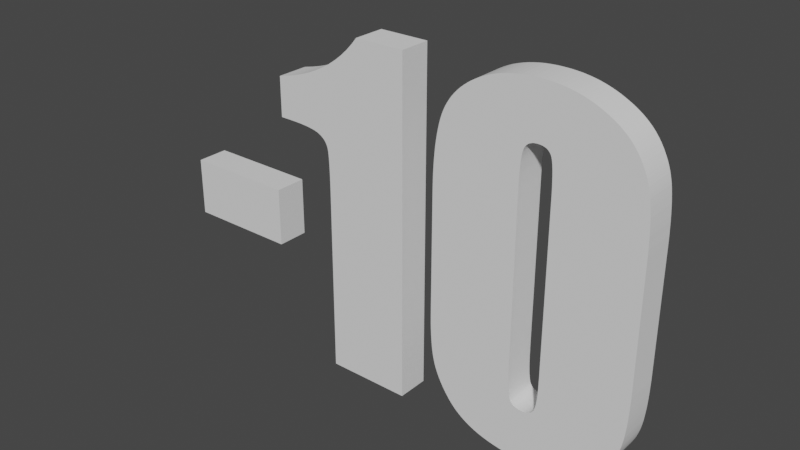 # Source: 10Points.blend  (saved by Blender 2.81.16; exported with 4.5.12 LTS)
import bpy
from mathutils import Matrix  # noqa: F401  (used for matrix-valued properties, if any)

bpy.ops.wm.read_factory_settings(use_empty=True)
scene = bpy.context.scene
scene.name = 'Scene'

# ---- collections
col_collection = bpy.data.collections.new('Collection'); scene.collection.children.link(col_collection)

# ---- world
world_world = bpy.data.worlds.new('World'); scene.world = world_world
world_world.use_nodes = True; world_world.node_tree.nodes.clear()
_N = world_world.node_tree.nodes; _L = world_world.node_tree.links
n0 = _N.new('ShaderNodeOutputWorld'); n0.name = 'World Output'; n0.location = (300, 300)
n1 = _N.new('ShaderNodeBackground'); n1.name = 'Background'; n1.location = (10, 300)
n1.inputs[0].default_value = (0.05088, 0.05088, 0.05088, 1.0)
_L.new(n1.outputs[0], n0.inputs[0])
n0.is_active_output = True
world_world.color = (0.05088, 0.05088, 0.05088)
world_world.use_sun_shadow = False
world_world.sun_shadow_jitter_overblur = 0.0

# ---- meshes
me_text = bpy.data.meshes.new('Text')
me_text.from_pydata([(0.7846, 0.349, 0.0), (0.7846, 0.173, 0.0), (0.7846, 0.1633, 0.0), (0.7844, 0.1539, 0.0), (0.7842, 0.1451, 0.0), (0.7839, 0.1367, 0.0), (0.7835, 0.1287, 0.0), (0.783, 0.1212, 0.0), (0.7824, 0.1142, 0.0), (0.7817, 0.1076, 0.0), (0.781, 0.1014, 0.0), (0.7801, 0.09572, 0.0), (0.7791, 0.09048, 0.0), (0.7781, 0.0857, 0.0), (0.7769, 0.08116, 0.0), (0.7755, 0.07667, 0.0), (0.774, 0.07223, 0.0), (0.7722, 0.06785, 0.0), (0.7702, 0.06351, 0.0), (0.7681, 0.05922, 0.0), (0.7657, 0.05498, 0.0), (0.7632, 0.05079, 0.0), (0.7604, 0.04666, 0.0), (0.7575, 0.04257, 0.0), (0.7544, 0.03853, 0.0), (0.7511, 0.03454, 0.0), (0.7476, 0.03067, 0.0), (0.744, 0.02698, 0.0), (0.7403, 0.02348, 0.0), (0.7364, 0.02017, 0.0), (0.7325, 0.01704, 0.0), (0.7284, 0.01409, 0.0), (0.7242, 0.01133, 0.0), (0.7199, 0.008761, 0.0), (0.7155, 0.006374, 0.0), (0.711, 0.004173, 0.0), (0.7063, 0.002156, 0.0), (0.7015, 0.0003258, 0.0), (0.6967, -0.00134, 0.0), (0.6917, -0.00286, 0.0), (0.6866, -0.004236, 0.0), (0.6814, -0.005467, 0.0), (0.6762, -0.006553, 0.0), (0.6708, -0.007494, 0.0), (0.6654, -0.008291, 0.0), (0.6598, -0.008942, 0.0), (0.6542, -0.009449, 0.0), (0.6484, -0.009811, 0.0), (0.6426, -0.01003, 0.0), (0.6367, -0.0101, 0.0), (0.6289, -0.01003, 0.0), (0.6214, -0.009798, 0.0), (0.6141, -0.009419, 0.0), (0.607, -0.008888, 0.0), (0.6001, -0.008206, 0.0), (0.5934, -0.007372, 0.0), (0.587, -0.006387, 0.0), (0.5808, -0.00525, 0.0), (0.5748, -0.003961, 0.0), (0.569, -0.002521, 0.0), (0.5635, -0.0009289, 0.0), (0.5582, 0.0008146, 0.0), (0.553, 0.002719, 0.0), (0.5481, 0.004793, 0.0), (0.5433, 0.007036, 0.0), (0.5387, 0.009449, 0.0), (0.5343, 0.01203, 0.0), (0.5301, 0.01478, 0.0), (0.526, 0.01771, 0.0), (0.5221, 0.0208, 0.0), (0.5184, 0.02406, 0.0), (0.5149, 0.02749, 0.0), (0.5115, 0.03109, 0.0), (0.5083, 0.03486, 0.0), (0.5053, 0.03874, 0.0), (0.5024, 0.04264, 0.0), (0.4997, 0.04658, 0.0), (0.4971, 0.05056, 0.0), (0.4947, 0.05457, 0.0), (0.4924, 0.05861, 0.0), (0.4903, 0.06269, 0.0), (0.4883, 0.0668, 0.0), (0.4865, 0.07094, 0.0), (0.4848, 0.07512, 0.0), (0.4833, 0.07933, 0.0), (0.4819, 0.08358, 0.0), (0.4807, 0.08805, 0.0), (0.4795, 0.09294, 0.0), (0.4785, 0.09825, 0.0), (0.4776, 0.104, 0.0), (0.4768, 0.1101, 0.0), (0.4761, 0.1167, 0.0), (0.4755, 0.1237, 0.0), (0.475, 0.1311, 0.0), (0.4746, 0.1389, 0.0), (0.4743, 0.1471, 0.0), (0.4742, 0.1558, 0.0), (0.4741, 0.1649, 0.0), (0.4741, 0.349, 0.0), (0.4742, 0.3608, 0.0), (0.4744, 0.3722, 0.0), (0.4749, 0.383, 0.0), (0.4755, 0.3934, 0.0), (0.4763, 0.4032, 0.0), (0.4772, 0.4125, 0.0), (0.4784, 0.4213, 0.0), (0.4797, 0.4296, 0.0), (0.4812, 0.4374, 0.0), (0.4828, 0.4447, 0.0), (0.4846, 0.4515, 0.0), (0.4866, 0.4578, 0.0), (0.4889, 0.4637, 0.0), (0.4915, 0.4695, 0.0), (0.4945, 0.475, 0.0), (0.4978, 0.4803, 0.0), (0.5014, 0.4855, 0.0), (0.5054, 0.4904, 0.0), (0.5097, 0.4951, 0.0), (0.5144, 0.4997, 0.0), (0.5194, 0.504, 0.0), (0.5247, 0.5081, 0.0), (0.5304, 0.5121, 0.0), (0.5365, 0.5158, 0.0), (0.5428, 0.5193, 0.0), (0.5494, 0.5225, 0.0), (0.5561, 0.5254, 0.0), (0.5631, 0.5279, 0.0), (0.5703, 0.5302, 0.0), (0.5778, 0.5322, 0.0), (0.5854, 0.5338, 0.0), (0.5933, 0.5352, 0.0), (0.6013, 0.5363, 0.0), (0.6096, 0.537, 0.0), (0.6182, 0.5375, 0.0), (0.6269, 0.5376, 0.0), (0.6341, 0.5375, 0.0), (0.6411, 0.5372, 0.0), (0.648, 0.5367, 0.0), (0.6548, 0.536, 0.0), (0.6614, 0.535, 0.0), (0.668, 0.5338, 0.0), (0.6744, 0.5325, 0.0), (0.6806, 0.5309, 0.0), (0.6868, 0.5291, 0.0), (0.6928, 0.5271, 0.0), (0.6987, 0.5249, 0.0), (0.7045, 0.5225, 0.0), (0.71, 0.5199, 0.0), (0.7154, 0.5172, 0.0), (0.7205, 0.5145, 0.0), (0.7254, 0.5116, 0.0), (0.73, 0.5087, 0.0), (0.7344, 0.5057, 0.0), (0.7385, 0.5025, 0.0), (0.7424, 0.4993, 0.0), (0.7461, 0.496, 0.0), (0.7495, 0.4926, 0.0), (0.7527, 0.4891, 0.0), (0.7556, 0.4855, 0.0), (0.7584, 0.4818, 0.0), (0.761, 0.4781, 0.0), (0.7634, 0.4742, 0.0), (0.7657, 0.4703, 0.0), (0.7678, 0.4663, 0.0), (0.7698, 0.4623, 0.0), (0.7717, 0.4581, 0.0), (0.7734, 0.4539, 0.0), (0.7749, 0.4496, 0.0), (0.7763, 0.4453, 0.0), (0.7775, 0.4408, 0.0), (0.7786, 0.4363, 0.0), (0.7796, 0.4315, 0.0), (0.7804, 0.4263, 0.0), (0.7812, 0.4206, 0.0), (0.7819, 0.4144, 0.0), (0.7826, 0.4078, 0.0), (0.7831, 0.4008, 0.0), (0.7836, 0.3933, 0.0), (0.784, 0.3853, 0.0), (0.7842, 0.3769, 0.0), (0.7845, 0.3681, 0.0), (0.7846, 0.3587, 0.0), (0.653, 0.3933, 0.0), (0.653, 0.4001, 0.0), (0.6529, 0.4064, 0.0), (0.6527, 0.4123, 0.0), (0.6525, 0.4178, 0.0), (0.6523, 0.4229, 0.0), (0.652, 0.4275, 0.0), (0.6516, 0.4316, 0.0), (0.6512, 0.4354, 0.0), (0.6507, 0.4387, 0.0), (0.6502, 0.4415, 0.0), (0.6496, 0.4439, 0.0), (0.6489, 0.4459, 0.0), (0.6482, 0.4476, 0.0), (0.6472, 0.4491, 0.0), (0.6462, 0.4505, 0.0), (0.645, 0.4518, 0.0), (0.6436, 0.4529, 0.0), (0.6421, 0.4539, 0.0), (0.6404, 0.4547, 0.0), (0.6386, 0.4553, 0.0), (0.6367, 0.4558, 0.0), (0.6345, 0.4562, 0.0), (0.6323, 0.4564, 0.0), (0.6298, 0.4565, 0.0), (0.6275, 0.4564, 0.0), (0.6252, 0.4562, 0.0), (0.6231, 0.4558, 0.0), (0.6212, 0.4553, 0.0), (0.6194, 0.4545, 0.0), (0.6177, 0.4537, 0.0), (0.6161, 0.4527, 0.0), (0.6147, 0.4515, 0.0), (0.6134, 0.4502, 0.0), (0.6123, 0.4487, 0.0), (0.6113, 0.4471, 0.0), (0.6105, 0.4453, 0.0), (0.6097, 0.4432, 0.0), (0.609, 0.4407, 0.0), (0.6084, 0.4378, 0.0), (0.6078, 0.4345, 0.0), (0.6073, 0.4308, 0.0), (0.6069, 0.4266, 0.0), (0.6066, 0.4221, 0.0), (0.6063, 0.4172, 0.0), (0.606, 0.4118, 0.0), (0.6059, 0.406, 0.0), (0.6058, 0.3999, 0.0), (0.6057, 0.3933, 0.0), (0.6057, 0.1359, 0.0), (0.6058, 0.1285, 0.0), (0.6059, 0.1216, 0.0), (0.606, 0.1152, 0.0), (0.6062, 0.1093, 0.0), (0.6065, 0.1039, 0.0), (0.6068, 0.09906, 0.0), (0.6072, 0.09469, 0.0), (0.6077, 0.09084, 0.0), (0.6082, 0.08749, 0.0), (0.6088, 0.08465, 0.0), (0.6094, 0.08231, 0.0), (0.6101, 0.08048, 0.0), (0.6109, 0.07897, 0.0), (0.6119, 0.07759, 0.0), (0.613, 0.07635, 0.0), (0.6142, 0.07523, 0.0), (0.6156, 0.07425, 0.0), (0.6171, 0.0734, 0.0), (0.6188, 0.07267, 0.0), (0.6206, 0.07208, 0.0), (0.6225, 0.07162, 0.0), (0.6246, 0.0713, 0.0), (0.6268, 0.0711, 0.0), (0.6292, 0.07103, 0.0), (0.6316, 0.07111, 0.0), (0.6338, 0.07134, 0.0), (0.6359, 0.07173, 0.0), (0.6378, 0.07226, 0.0), (0.6397, 0.07296, 0.0), (0.6413, 0.0738, 0.0), (0.6429, 0.0748, 0.0), (0.6443, 0.07596, 0.0), (0.6455, 0.07726, 0.0), (0.6466, 0.07873, 0.0), (0.6476, 0.08034, 0.0), (0.6484, 0.08211, 0.0), (0.6491, 0.08415, 0.0), (0.6498, 0.08657, 0.0), (0.6504, 0.08938, 0.0), (0.651, 0.09257, 0.0), (0.6514, 0.09615, 0.0), (0.6518, 0.1001, 0.0), (0.6522, 0.1045, 0.0), (0.6525, 0.1092, 0.0), (0.6527, 0.1143, 0.0), (0.6529, 0.1198, 0.0), (0.6529, 0.1257, 0.0), (0.653, 0.132, 0.0), (0.4229, 0.5275, 0.0), (0.4229, 0.0, 0.0), (0.2913, 0.0, 0.0), (0.2913, 0.2828, 0.0), (0.2913, 0.2927, 0.0), (0.2912, 0.3019, 0.0), (0.2911, 0.3104, 0.0), (0.291, 0.3182, 0.0), (0.2908, 0.3254, 0.0), (0.2906, 0.3319, 0.0), (0.2903, 0.3377, 0.0), (0.29, 0.3428, 0.0), (0.2897, 0.3472, 0.0), (0.2893, 0.351, 0.0), (0.2888, 0.3541, 0.0), (0.2884, 0.3565, 0.0), (0.2878, 0.3585, 0.0), (0.2871, 0.3604, 0.0), (0.2863, 0.3623, 0.0), (0.2853, 0.3641, 0.0), (0.2841, 0.3657, 0.0), (0.2829, 0.3673, 0.0), (0.2815, 0.3689, 0.0), (0.2799, 0.3703, 0.0), (0.2782, 0.3716, 0.0), (0.2764, 0.3729, 0.0), (0.2744, 0.3741, 0.0), (0.2722, 0.3752, 0.0), (0.2698, 0.3762, 0.0), (0.2669, 0.3771, 0.0), (0.2636, 0.378, 0.0), (0.2598, 0.3787, 0.0), (0.2556, 0.3794, 0.0), (0.2509, 0.38, 0.0), (0.2458, 0.3805, 0.0), (0.2402, 0.3809, 0.0), (0.2342, 0.3812, 0.0), (0.2277, 0.3814, 0.0), (0.2208, 0.3815, 0.0), (0.2134, 0.3816, 0.0), (0.2004, 0.3816, 0.0), (0.2004, 0.4431, 0.0), (0.216, 0.4469, 0.0), (0.2309, 0.4512, 0.0), (0.2453, 0.4561, 0.0), (0.2589, 0.4616, 0.0), (0.272, 0.4678, 0.0), (0.2844, 0.4745, 0.0), (0.2961, 0.4818, 0.0), (0.3073, 0.4898, 0.0), (0.3178, 0.4983, 0.0), (0.3276, 0.5074, 0.0), (0.3368, 0.5172, 0.0), (0.3454, 0.5275, 0.0), (0.1848, 0.2616, 0.0), (0.1848, 0.1707, 0.0), (0.01173, 0.1707, 0.0), (0.01173, 0.2616, 0.0), (0.7846, 0.349, -0.05), (0.7846, 0.173, -0.05), (0.7846, 0.1633, -0.05), (0.7844, 0.1539, -0.05), (0.7842, 0.1451, -0.05), (0.7839, 0.1367, -0.05), (0.7835, 0.1287, -0.05), (0.783, 0.1212, -0.05), (0.7824, 0.1142, -0.05), (0.7817, 0.1076, -0.05), (0.781, 0.1014, -0.05), (0.7801, 0.09572, -0.05), (0.7791, 0.09048, -0.05), (0.7781, 0.0857, -0.05), (0.7769, 0.08116, -0.05), (0.7755, 0.07667, -0.05), (0.774, 0.07223, -0.05), (0.7722, 0.06785, -0.05), (0.7702, 0.06351, -0.05), (0.7681, 0.05922, -0.05), (0.7657, 0.05498, -0.05), (0.7632, 0.05079, -0.05), (0.7604, 0.04666, -0.05), (0.7575, 0.04257, -0.05), (0.7544, 0.03853, -0.05), (0.7511, 0.03454, -0.05), (0.7476, 0.03067, -0.05), (0.744, 0.02698, -0.05), (0.7403, 0.02348, -0.05), (0.7364, 0.02017, -0.05), (0.7325, 0.01704, -0.05), (0.7284, 0.01409, -0.05), (0.7242, 0.01133, -0.05), (0.7199, 0.008761, -0.05), (0.7155, 0.006374, -0.05), (0.711, 0.004173, -0.05), (0.7063, 0.002156, -0.05), (0.7015, 0.0003258, -0.05), (0.6967, -0.00134, -0.05), (0.6917, -0.00286, -0.05), (0.6866, -0.004236, -0.05), (0.6814, -0.005467, -0.05), (0.6762, -0.006553, -0.05), (0.6708, -0.007494, -0.05), (0.6654, -0.008291, -0.05), (0.6598, -0.008942, -0.05), (0.6542, -0.009449, -0.05), (0.6484, -0.009811, -0.05), (0.6426, -0.01003, -0.05), (0.6367, -0.0101, -0.05), (0.6289, -0.01003, -0.05), (0.6214, -0.009798, -0.05), (0.6141, -0.009419, -0.05), (0.607, -0.008888, -0.05), (0.6001, -0.008206, -0.05), (0.5934, -0.007372, -0.05), (0.587, -0.006387, -0.05), (0.5808, -0.00525, -0.05), (0.5748, -0.003961, -0.05), (0.569, -0.002521, -0.05), (0.5635, -0.0009289, -0.05), (0.5582, 0.0008146, -0.05), (0.553, 0.002719, -0.05), (0.5481, 0.004793, -0.05), (0.5433, 0.007036, -0.05), (0.5387, 0.009449, -0.05), (0.5343, 0.01203, -0.05), (0.5301, 0.01478, -0.05), (0.526, 0.01771, -0.05), (0.5221, 0.0208, -0.05), (0.5184, 0.02406, -0.05), (0.5149, 0.02749, -0.05), (0.5115, 0.03109, -0.05), (0.5083, 0.03486, -0.05), (0.5053, 0.03874, -0.05), (0.5024, 0.04264, -0.05), (0.4997, 0.04658, -0.05), (0.4971, 0.05056, -0.05), (0.4947, 0.05457, -0.05), (0.4924, 0.05861, -0.05), (0.4903, 0.06269, -0.05), (0.4883, 0.0668, -0.05), (0.4865, 0.07094, -0.05), (0.4848, 0.07512, -0.05), (0.4833, 0.07933, -0.05), (0.4819, 0.08358, -0.05), (0.4807, 0.08805, -0.05), (0.4795, 0.09294, -0.05), (0.4785, 0.09825, -0.05), (0.4776, 0.104, -0.05), (0.4768, 0.1101, -0.05), (0.4761, 0.1167, -0.05), (0.4755, 0.1237, -0.05), (0.475, 0.1311, -0.05), (0.4746, 0.1389, -0.05), (0.4743, 0.1471, -0.05), (0.4742, 0.1558, -0.05), (0.4741, 0.1649, -0.05), (0.4741, 0.349, -0.05), (0.4742, 0.3608, -0.05), (0.4744, 0.3722, -0.05), (0.4749, 0.383, -0.05), (0.4755, 0.3934, -0.05), (0.4763, 0.4032, -0.05), (0.4772, 0.4125, -0.05), (0.4784, 0.4213, -0.05), (0.4797, 0.4296, -0.05), (0.4812, 0.4374, -0.05), (0.4828, 0.4447, -0.05), (0.4846, 0.4515, -0.05), (0.4866, 0.4578, -0.05), (0.4889, 0.4637, -0.05), (0.4915, 0.4695, -0.05), (0.4945, 0.475, -0.05), (0.4978, 0.4803, -0.05), (0.5014, 0.4855, -0.05), (0.5054, 0.4904, -0.05), (0.5097, 0.4951, -0.05), (0.5144, 0.4997, -0.05), (0.5194, 0.504, -0.05), (0.5247, 0.5081, -0.05), (0.5304, 0.5121, -0.05), (0.5365, 0.5158, -0.05), (0.5428, 0.5193, -0.05), (0.5494, 0.5225, -0.05), (0.5561, 0.5254, -0.05), (0.5631, 0.5279, -0.05), (0.5703, 0.5302, -0.05), (0.5778, 0.5322, -0.05), (0.5854, 0.5338, -0.05), (0.5933, 0.5352, -0.05), (0.6013, 0.5363, -0.05), (0.6096, 0.537, -0.05), (0.6182, 0.5375, -0.05), (0.6269, 0.5376, -0.05), (0.6341, 0.5375, -0.05), (0.6411, 0.5372, -0.05), (0.648, 0.5367, -0.05), (0.6548, 0.536, -0.05), (0.6614, 0.535, -0.05), (0.668, 0.5338, -0.05), (0.6744, 0.5325, -0.05), (0.6806, 0.5309, -0.05), (0.6868, 0.5291, -0.05), (0.6928, 0.5271, -0.05), (0.6987, 0.5249, -0.05), (0.7045, 0.5225, -0.05), (0.71, 0.5199, -0.05), (0.7154, 0.5172, -0.05), (0.7205, 0.5145, -0.05), (0.7254, 0.5116, -0.05), (0.73, 0.5087, -0.05), (0.7344, 0.5057, -0.05), (0.7385, 0.5025, -0.05), (0.7424, 0.4993, -0.05), (0.7461, 0.496, -0.05), (0.7495, 0.4926, -0.05), (0.7527, 0.4891, -0.05), (0.7556, 0.4855, -0.05), (0.7584, 0.4818, -0.05), (0.761, 0.4781, -0.05), (0.7634, 0.4742, -0.05), (0.7657, 0.4703, -0.05), (0.7678, 0.4663, -0.05), (0.7698, 0.4623, -0.05), (0.7717, 0.4581, -0.05), (0.7734, 0.4539, -0.05), (0.7749, 0.4496, -0.05), (0.7763, 0.4453, -0.05), (0.7775, 0.4408, -0.05), (0.7786, 0.4363, -0.05), (0.7796, 0.4315, -0.05), (0.7804, 0.4263, -0.05), (0.7812, 0.4206, -0.05), (0.7819, 0.4144, -0.05), (0.7826, 0.4078, -0.05), (0.7831, 0.4008, -0.05), (0.7836, 0.3933, -0.05), (0.784, 0.3853, -0.05), (0.7842, 0.3769, -0.05), (0.7845, 0.3681, -0.05), (0.7846, 0.3587, -0.05), (0.653, 0.3933, -0.05), (0.653, 0.4001, -0.05), (0.6529, 0.4064, -0.05), (0.6527, 0.4123, -0.05), (0.6525, 0.4178, -0.05), (0.6523, 0.4229, -0.05), (0.652, 0.4275, -0.05), (0.6516, 0.4316, -0.05), (0.6512, 0.4354, -0.05), (0.6507, 0.4387, -0.05), (0.6502, 0.4415, -0.05), (0.6496, 0.4439, -0.05), (0.6489, 0.4459, -0.05), (0.6482, 0.4476, -0.05), (0.6472, 0.4491, -0.05), (0.6462, 0.4505, -0.05), (0.645, 0.4518, -0.05), (0.6436, 0.4529, -0.05), (0.6421, 0.4539, -0.05), (0.6404, 0.4547, -0.05), (0.6386, 0.4553, -0.05), (0.6367, 0.4558, -0.05), (0.6345, 0.4562, -0.05), (0.6323, 0.4564, -0.05), (0.6298, 0.4565, -0.05), (0.6275, 0.4564, -0.05), (0.6252, 0.4562, -0.05), (0.6231, 0.4558, -0.05), (0.6212, 0.4553, -0.05), (0.6194, 0.4545, -0.05), (0.6177, 0.4537, -0.05), (0.6161, 0.4527, -0.05), (0.6147, 0.4515, -0.05), (0.6134, 0.4502, -0.05), (0.6123, 0.4487, -0.05), (0.6113, 0.4471, -0.05), (0.6105, 0.4453, -0.05), (0.6097, 0.4432, -0.05), (0.609, 0.4407, -0.05), (0.6084, 0.4378, -0.05), (0.6078, 0.4345, -0.05), (0.6073, 0.4308, -0.05), (0.6069, 0.4266, -0.05), (0.6066, 0.4221, -0.05), (0.6063, 0.4172, -0.05), (0.606, 0.4118, -0.05), (0.6059, 0.406, -0.05), (0.6058, 0.3999, -0.05), (0.6057, 0.3933, -0.05), (0.6057, 0.1359, -0.05), (0.6058, 0.1285, -0.05), (0.6059, 0.1216, -0.05), (0.606, 0.1152, -0.05), (0.6062, 0.1093, -0.05), (0.6065, 0.1039, -0.05), (0.6068, 0.09906, -0.05), (0.6072, 0.09469, -0.05), (0.6077, 0.09084, -0.05), (0.6082, 0.08749, -0.05), (0.6088, 0.08465, -0.05), (0.6094, 0.08231, -0.05), (0.6101, 0.08048, -0.05), (0.6109, 0.07897, -0.05), (0.6119, 0.07759, -0.05), (0.613, 0.07635, -0.05), (0.6142, 0.07523, -0.05), (0.6156, 0.07425, -0.05), (0.6171, 0.0734, -0.05), (0.6188, 0.07267, -0.05), (0.6206, 0.07208, -0.05), (0.6225, 0.07162, -0.05), (0.6246, 0.0713, -0.05), (0.6268, 0.0711, -0.05), (0.6292, 0.07103, -0.05), (0.6316, 0.07111, -0.05), (0.6338, 0.07134, -0.05), (0.6359, 0.07173, -0.05), (0.6378, 0.07226, -0.05), (0.6397, 0.07296, -0.05), (0.6413, 0.0738, -0.05), (0.6429, 0.0748, -0.05), (0.6443, 0.07596, -0.05), (0.6455, 0.07726, -0.05), (0.6466, 0.07873, -0.05), (0.6476, 0.08034, -0.05), (0.6484, 0.08211, -0.05), (0.6491, 0.08415, -0.05), (0.6498, 0.08657, -0.05), (0.6504, 0.08938, -0.05), (0.651, 0.09257, -0.05), (0.6514, 0.09615, -0.05), (0.6518, 0.1001, -0.05), (0.6522, 0.1045, -0.05), (0.6525, 0.1092, -0.05), (0.6527, 0.1143, -0.05), (0.6529, 0.1198, -0.05), (0.6529, 0.1257, -0.05), (0.653, 0.132, -0.05), (0.4229, 0.5275, -0.05), (0.4229, 0.0, -0.05), (0.2913, 0.0, -0.05), (0.2913, 0.2828, -0.05), (0.2913, 0.2927, -0.05), (0.2912, 0.3019, -0.05), (0.2911, 0.3104, -0.05), (0.291, 0.3182, -0.05), (0.2908, 0.3254, -0.05), (0.2906, 0.3319, -0.05), (0.2903, 0.3377, -0.05), (0.29, 0.3428, -0.05), (0.2897, 0.3472, -0.05), (0.2893, 0.351, -0.05), (0.2888, 0.3541, -0.05), (0.2884, 0.3565, -0.05), (0.2878, 0.3585, -0.05), (0.2871, 0.3604, -0.05), (0.2863, 0.3623, -0.05), (0.2853, 0.3641, -0.05), (0.2841, 0.3657, -0.05), (0.2829, 0.3673, -0.05), (0.2815, 0.3689, -0.05), (0.2799, 0.3703, -0.05), (0.2782, 0.3716, -0.05), (0.2764, 0.3729, -0.05), (0.2744, 0.3741, -0.05), (0.2722, 0.3752, -0.05), (0.2698, 0.3762, -0.05), (0.2669, 0.3771, -0.05), (0.2636, 0.378, -0.05), (0.2598, 0.3787, -0.05), (0.2556, 0.3794, -0.05), (0.2509, 0.38, -0.05), (0.2458, 0.3805, -0.05), (0.2402, 0.3809, -0.05), (0.2342, 0.3812, -0.05), (0.2277, 0.3814, -0.05), (0.2208, 0.3815, -0.05), (0.2134, 0.3816, -0.05), (0.2004, 0.3816, -0.05), (0.2004, 0.4431, -0.05), (0.216, 0.4469, -0.05), (0.2309, 0.4512, -0.05), (0.2453, 0.4561, -0.05), (0.2589, 0.4616, -0.05), (0.272, 0.4678, -0.05), (0.2844, 0.4745, -0.05), (0.2961, 0.4818, -0.05), (0.3073, 0.4898, -0.05), (0.3178, 0.4983, -0.05), (0.3276, 0.5074, -0.05), (0.3368, 0.5172, -0.05), (0.3454, 0.5275, -0.05), (0.1848, 0.2616, -0.05), (0.1848, 0.1707, -0.05), (0.01173, 0.1707, -0.05), (0.01173, 0.2616, -0.05)], [], [(133, 135, 134), (133, 136, 135), (132, 136, 133), (132, 137, 136), (131, 137, 132), (131, 138, 137), (130, 138, 131), (130, 139, 138), (129, 139, 130), (129, 140, 139), (129, 141, 140), (128, 141, 129), (128, 142, 141), (127, 142, 128), (127, 143, 142), (126, 143, 127), (126, 144, 143), (125, 144, 126), (125, 145, 144), (124, 145, 125), (124, 146, 145), (124, 147, 146), (123, 147, 124), (123, 148, 147), (122, 148, 123), (122, 149, 148), (121, 149, 122), (121, 150, 149), (120, 150, 121), (120, 151, 150), (120, 152, 151), (119, 152, 120), (119, 153, 152), (118, 153, 119), (118, 154, 153), (117, 154, 118), (117, 155, 154), (117, 156, 155), (116, 156, 117), (116, 157, 156), (115, 157, 116), (115, 158, 157), (115, 159, 158), (114, 159, 115), (114, 160, 159), (113, 160, 114), (113, 161, 160), (112, 161, 113), (112, 162, 161), (112, 163, 162), (111, 163, 112), (111, 164, 163), (110, 164, 111), (110, 165, 164), (110, 206, 165), (206, 166, 165), (109, 207, 110), (207, 206, 110), (205, 166, 206), (204, 166, 205), (109, 208, 207), (203, 166, 204), (109, 209, 208), (202, 166, 203), (109, 210, 209), (201, 166, 202), (109, 211, 210), (200, 166, 201), (109, 212, 211), (200, 167, 166), (199, 167, 200), (109, 213, 212), (198, 167, 199), (109, 214, 213), (197, 167, 198), (108, 214, 109), (108, 215, 214), (196, 167, 197), (108, 216, 215), (196, 168, 167), (195, 168, 196), (108, 217, 216), (194, 168, 195), (108, 218, 217), (193, 168, 194), (193, 169, 168), (108, 219, 218), (107, 219, 108), (192, 169, 193), (107, 220, 219), (191, 169, 192), (191, 170, 169), (107, 221, 220), (190, 170, 191), (107, 222, 221), (106, 222, 107), (190, 171, 170), (189, 171, 190), (106, 223, 222), (188, 171, 189), (188, 172, 171), (106, 224, 223), (105, 224, 106), (187, 172, 188), (105, 225, 224), (187, 173, 172), (186, 173, 187), (105, 226, 225), (104, 226, 105), (186, 174, 173), (185, 174, 186), (104, 227, 226), (185, 175, 174), (103, 227, 104), (184, 175, 185), (103, 228, 227), (184, 176, 175), (183, 176, 184), (103, 229, 228), (102, 229, 103), (183, 177, 176), (182, 177, 183), (102, 230, 229), (101, 230, 102), (101, 231, 230), (279, 177, 182), (279, 178, 177), (279, 179, 178), (100, 231, 101), (279, 180, 179), (99, 231, 100), (279, 181, 180), (98, 231, 99), (279, 0, 181), (97, 231, 98), (279, 1, 0), (279, 2, 1), (96, 231, 97), (279, 3, 2), (95, 231, 96), (279, 4, 3), (94, 231, 95), (279, 5, 4), (93, 231, 94), (279, 6, 5), (93, 232, 231), (278, 6, 279), (92, 232, 93), (278, 7, 6), (92, 233, 232), (277, 7, 278), (91, 233, 92), (91, 234, 233), (277, 8, 7), (276, 8, 277), (90, 234, 91), (90, 235, 234), (275, 8, 276), (275, 9, 8), (89, 235, 90), (89, 236, 235), (274, 9, 275), (274, 10, 9), (273, 10, 274), (88, 236, 89), (88, 237, 236), (273, 11, 10), (272, 11, 273), (88, 238, 237), (87, 238, 88), (271, 11, 272), (271, 12, 11), (87, 239, 238), (86, 239, 87), (270, 12, 271), (86, 240, 239), (270, 13, 12), (269, 13, 270), (85, 240, 86), (85, 241, 240), (268, 13, 269), (268, 14, 13), (85, 242, 241), (267, 14, 268), (84, 242, 85), (84, 243, 242), (266, 14, 267), (266, 15, 14), (84, 244, 243), (265, 15, 266), (83, 244, 84), (83, 245, 244), (264, 15, 265), (83, 246, 245), (263, 15, 264), (263, 16, 15), (83, 247, 246), (262, 16, 263), (83, 248, 247), (82, 248, 83), (261, 16, 262), (82, 249, 248), (260, 16, 261), (82, 250, 249), (259, 16, 260), (82, 251, 250), (258, 16, 259), (258, 17, 16), (82, 252, 251), (257, 17, 258), (82, 253, 252), (256, 17, 257), (82, 254, 253), (255, 17, 256), (82, 255, 254), (82, 17, 255), (81, 17, 82), (81, 18, 17), (80, 18, 81), (80, 19, 18), (79, 19, 80), (79, 20, 19), (78, 20, 79), (78, 21, 20), (77, 21, 78), (77, 22, 21), (76, 22, 77), (76, 23, 22), (75, 23, 76), (74, 23, 75), (74, 24, 23), (73, 24, 74), (73, 25, 24), (72, 25, 73), (72, 26, 25), (71, 26, 72), (71, 27, 26), (70, 27, 71), (70, 28, 27), (69, 28, 70), (69, 29, 28), (68, 29, 69), (68, 30, 29), (67, 30, 68), (67, 31, 30), (66, 31, 67), (66, 32, 31), (65, 32, 66), (65, 33, 32), (64, 33, 65), (64, 34, 33), (63, 34, 64), (63, 35, 34), (62, 35, 63), (62, 36, 35), (61, 36, 62), (61, 37, 36), (60, 37, 61), (60, 38, 37), (59, 38, 60), (59, 39, 38), (58, 39, 59), (58, 40, 39), (57, 40, 58), (57, 41, 40), (56, 41, 57), (56, 42, 41), (55, 42, 56), (55, 43, 42), (54, 43, 55), (54, 44, 43), (53, 44, 54), (53, 45, 44), (52, 45, 53), (52, 46, 45), (51, 46, 52), (51, 47, 46), (50, 47, 51), (50, 48, 47), (49, 48, 50), (332, 280, 333), (332, 281, 280), (331, 281, 332), (330, 281, 331), (329, 281, 330), (328, 281, 329), (327, 281, 328), (326, 281, 327), (325, 281, 326), (324, 297, 325), (297, 281, 325), (323, 299, 324), (299, 298, 324), (298, 297, 324), (322, 301, 323), (301, 300, 323), (300, 299, 323), (321, 303, 322), (303, 302, 322), (302, 301, 322), (320, 319, 321), (319, 318, 321), (318, 317, 321), (317, 316, 321), (316, 315, 321), (315, 314, 321), (314, 313, 321), (313, 312, 321), (312, 311, 321), (311, 310, 321), (310, 309, 321), (309, 308, 321), (308, 307, 321), (307, 306, 321), (306, 305, 321), (305, 304, 321), (304, 303, 321), (296, 281, 297), (295, 281, 296), (294, 281, 295), (293, 281, 294), (292, 281, 293), (291, 281, 292), (290, 281, 291), (289, 281, 290), (288, 281, 289), (287, 281, 288), (286, 281, 287), (285, 281, 286), (284, 281, 285), (283, 281, 284), (282, 281, 283), (336, 334, 337), (336, 335, 334), (471, 472, 473), (471, 473, 474), (470, 471, 474), (470, 474, 475), (469, 470, 475), (469, 475, 476), (468, 469, 476), (468, 476, 477), (467, 468, 477), (467, 477, 478), (467, 478, 479), (466, 467, 479), (466, 479, 480), (465, 466, 480), (465, 480, 481), (464, 465, 481), (464, 481, 482), (463, 464, 482), (463, 482, 483), (462, 463, 483), (462, 483, 484), (462, 484, 485), (461, 462, 485), (461, 485, 486), (460, 461, 486), (460, 486, 487), (459, 460, 487), (459, 487, 488), (458, 459, 488), (458, 488, 489), (458, 489, 490), (457, 458, 490), (457, 490, 491), (456, 457, 491), (456, 491, 492), (455, 456, 492), (455, 492, 493), (455, 493, 494), (454, 455, 494), (454, 494, 495), (453, 454, 495), (453, 495, 496), (453, 496, 497), (452, 453, 497), (452, 497, 498), (451, 452, 498), (451, 498, 499), (450, 451, 499), (450, 499, 500), (450, 500, 501), (449, 450, 501), (449, 501, 502), (448, 449, 502), (448, 502, 503), (448, 503, 544), (544, 503, 504), (447, 448, 545), (545, 448, 544), (543, 544, 504), (542, 543, 504), (447, 545, 546), (541, 542, 504), (447, 546, 547), (540, 541, 504), (447, 547, 548), (539, 540, 504), (447, 548, 549), (538, 539, 504), (447, 549, 550), (538, 504, 505), (537, 538, 505), (447, 550, 551), (536, 537, 505), (447, 551, 552), (535, 536, 505), (446, 447, 552), (446, 552, 553), (534, 535, 505), (446, 553, 554), (534, 505, 506), (533, 534, 506), (446, 554, 555), (532, 533, 506), (446, 555, 556), (531, 532, 506), (531, 506, 507), (446, 556, 557), (445, 446, 557), (530, 531, 507), (445, 557, 558), (529, 530, 507), (529, 507, 508), (445, 558, 559), (528, 529, 508), (445, 559, 560), (444, 445, 560), (528, 508, 509), (527, 528, 509), (444, 560, 561), (526, 527, 509), (526, 509, 510), (444, 561, 562), (443, 444, 562), (525, 526, 510), (443, 562, 563), (525, 510, 511), (524, 525, 511), (443, 563, 564), (442, 443, 564), (524, 511, 512), (523, 524, 512), (442, 564, 565), (523, 512, 513), (441, 442, 565), (522, 523, 513), (441, 565, 566), (522, 513, 514), (521, 522, 514), (441, 566, 567), (440, 441, 567), (521, 514, 515), (520, 521, 515), (440, 567, 568), (439, 440, 568), (439, 568, 569), (617, 520, 515), (617, 515, 516), (617, 516, 517), (438, 439, 569), (617, 517, 518), (437, 438, 569), (617, 518, 519), (436, 437, 569), (617, 519, 338), (435, 436, 569), (617, 338, 339), (617, 339, 340), (434, 435, 569), (617, 340, 341), (433, 434, 569), (617, 341, 342), (432, 433, 569), (617, 342, 343), (431, 432, 569), (617, 343, 344), (431, 569, 570), (616, 617, 344), (430, 431, 570), (616, 344, 345), (430, 570, 571), (615, 616, 345), (429, 430, 571), (429, 571, 572), (615, 345, 346), (614, 615, 346), (428, 429, 572), (428, 572, 573), (613, 614, 346), (613, 346, 347), (427, 428, 573), (427, 573, 574), (612, 613, 347), (612, 347, 348), (611, 612, 348), (426, 427, 574), (426, 574, 575), (611, 348, 349), (610, 611, 349), (426, 575, 576), (425, 426, 576), (609, 610, 349), (609, 349, 350), (425, 576, 577), (424, 425, 577), (608, 609, 350), (424, 577, 578), (608, 350, 351), (607, 608, 351), (423, 424, 578), (423, 578, 579), (606, 607, 351), (606, 351, 352), (423, 579, 580), (605, 606, 352), (422, 423, 580), (422, 580, 581), (604, 605, 352), (604, 352, 353), (422, 581, 582), (603, 604, 353), (421, 422, 582), (421, 582, 583), (602, 603, 353), (421, 583, 584), (601, 602, 353), (601, 353, 354), (421, 584, 585), (600, 601, 354), (421, 585, 586), (420, 421, 586), (599, 600, 354), (420, 586, 587), (598, 599, 354), (420, 587, 588), (597, 598, 354), (420, 588, 589), (596, 597, 354), (596, 354, 355), (420, 589, 590), (595, 596, 355), (420, 590, 591), (594, 595, 355), (420, 591, 592), (593, 594, 355), (420, 592, 593), (420, 593, 355), (419, 420, 355), (419, 355, 356), (418, 419, 356), (418, 356, 357), (417, 418, 357), (417, 357, 358), (416, 417, 358), (416, 358, 359), (415, 416, 359), (415, 359, 360), (414, 415, 360), (414, 360, 361), (413, 414, 361), (412, 413, 361), (412, 361, 362), (411, 412, 362), (411, 362, 363), (410, 411, 363), (410, 363, 364), (409, 410, 364), (409, 364, 365), (408, 409, 365), (408, 365, 366), (407, 408, 366), (407, 366, 367), (406, 407, 367), (406, 367, 368), (405, 406, 368), (405, 368, 369), (404, 405, 369), (404, 369, 370), (403, 404, 370), (403, 370, 371), (402, 403, 371), (402, 371, 372), (401, 402, 372), (401, 372, 373), (400, 401, 373), (400, 373, 374), (399, 400, 374), (399, 374, 375), (398, 399, 375), (398, 375, 376), (397, 398, 376), (397, 376, 377), (396, 397, 377), (396, 377, 378), (395, 396, 378), (395, 378, 379), (394, 395, 379), (394, 379, 380), (393, 394, 380), (393, 380, 381), (392, 393, 381), (392, 381, 382), (391, 392, 382), (391, 382, 383), (390, 391, 383), (390, 383, 384), (389, 390, 384), (389, 384, 385), (388, 389, 385), (388, 385, 386), (387, 388, 386), (670, 671, 618), (670, 618, 619), (669, 670, 619), (668, 669, 619), (667, 668, 619), (666, 667, 619), (665, 666, 619), (664, 665, 619), (663, 664, 619), (662, 663, 635), (635, 663, 619), (661, 662, 637), (637, 662, 636), (636, 662, 635), (660, 661, 639), (639, 661, 638), (638, 661, 637), (659, 660, 641), (641, 660, 640), (640, 660, 639), (658, 659, 657), (657, 659, 656), (656, 659, 655), (655, 659, 654), (654, 659, 653), (653, 659, 652), (652, 659, 651), (651, 659, 650), (650, 659, 649), (649, 659, 648), (648, 659, 647), (647, 659, 646), (646, 659, 645), (645, 659, 644), (644, 659, 643), (643, 659, 642), (642, 659, 641), (634, 635, 619), (633, 634, 619), (632, 633, 619), (631, 632, 619), (630, 631, 619), (629, 630, 619), (628, 629, 619), (627, 628, 619), (626, 627, 619), (625, 626, 619), (624, 625, 619), (623, 624, 619), (622, 623, 619), (621, 622, 619), (620, 621, 619), (674, 675, 672), (674, 672, 673), (133, 134, 472, 471), (134, 135, 473, 472), (135, 136, 474, 473), (132, 133, 471, 470), (136, 137, 475, 474), (131, 132, 470, 469), (137, 138, 476, 475), (130, 131, 469, 468), (138, 139, 477, 476), (129, 130, 468, 467), (139, 140, 478, 477), (140, 141, 479, 478), (128, 129, 467, 466), (141, 142, 480, 479), (127, 128, 466, 465), (142, 143, 481, 480), (126, 127, 465, 464), (143, 144, 482, 481), (125, 126, 464, 463), (144, 145, 483, 482), (124, 125, 463, 462), (145, 146, 484, 483), (146, 147, 485, 484), (123, 124, 462, 461), (147, 148, 486, 485), (122, 123, 461, 460), (148, 149, 487, 486), (121, 122, 460, 459), (149, 150, 488, 487), (120, 121, 459, 458), (150, 151, 489, 488), (151, 152, 490, 489), (119, 120, 458, 457), (152, 153, 491, 490), (118, 119, 457, 456), (153, 154, 492, 491), (117, 118, 456, 455), (154, 155, 493, 492), (155, 156, 494, 493), (116, 117, 455, 454), (156, 157, 495, 494), (115, 116, 454, 453), (157, 158, 496, 495), (158, 159, 497, 496), (114, 115, 453, 452), (159, 160, 498, 497), (113, 114, 452, 451), (160, 161, 499, 498), (112, 113, 451, 450), (161, 162, 500, 499), (162, 163, 501, 500), (111, 112, 450, 449), (163, 164, 502, 501), (110, 111, 449, 448), (164, 165, 503, 502), (165, 166, 504, 503), (109, 110, 448, 447), (206, 207, 545, 544), (205, 206, 544, 543), (204, 205, 543, 542), (207, 208, 546, 545), (203, 204, 542, 541), (208, 209, 547, 546), (202, 203, 541, 540), (209, 210, 548, 547), (201, 202, 540, 539), (210, 211, 549, 548), (200, 201, 539, 538), (211, 212, 550, 549), (166, 167, 505, 504), (199, 200, 538, 537), (212, 213, 551, 550), (198, 199, 537, 536), (213, 214, 552, 551), (197, 198, 536, 535), (108, 109, 447, 446), (214, 215, 553, 552), (196, 197, 535, 534), (215, 216, 554, 553), (167, 168, 506, 505), (195, 196, 534, 533), (216, 217, 555, 554), (194, 195, 533, 532), (217, 218, 556, 555), (193, 194, 532, 531), (168, 169, 507, 506), (218, 219, 557, 556), (107, 108, 446, 445), (192, 193, 531, 530), (219, 220, 558, 557), (191, 192, 530, 529), (169, 170, 508, 507), (220, 221, 559, 558), (190, 191, 529, 528), (221, 222, 560, 559), (106, 107, 445, 444), (170, 171, 509, 508), (189, 190, 528, 527), (222, 223, 561, 560), (188, 189, 527, 526), (171, 172, 510, 509), (223, 224, 562, 561), (105, 106, 444, 443), (187, 188, 526, 525), (224, 225, 563, 562), (172, 173, 511, 510), (186, 187, 525, 524), (225, 226, 564, 563), (104, 105, 443, 442), (173, 174, 512, 511), (185, 186, 524, 523), (226, 227, 565, 564), (174, 175, 513, 512), (103, 104, 442, 441), (184, 185, 523, 522), (227, 228, 566, 565), (175, 176, 514, 513), (183, 184, 522, 521), (228, 229, 567, 566), (102, 103, 441, 440), (176, 177, 515, 514), (182, 183, 521, 520), (229, 230, 568, 567), (101, 102, 440, 439), (230, 231, 569, 568), (279, 182, 520, 617), (177, 178, 516, 515), (178, 179, 517, 516), (100, 101, 439, 438), (179, 180, 518, 517), (99, 100, 438, 437), (180, 181, 519, 518), (98, 99, 437, 436), (181, 0, 338, 519), (97, 98, 436, 435), (0, 1, 339, 338), (1, 2, 340, 339), (96, 97, 435, 434), (2, 3, 341, 340), (95, 96, 434, 433), (3, 4, 342, 341), (94, 95, 433, 432), (4, 5, 343, 342), (93, 94, 432, 431), (5, 6, 344, 343), (231, 232, 570, 569), (278, 279, 617, 616), (92, 93, 431, 430), (6, 7, 345, 344), (232, 233, 571, 570), (277, 278, 616, 615), (91, 92, 430, 429), (233, 234, 572, 571), (7, 8, 346, 345), (276, 277, 615, 614), (90, 91, 429, 428), (234, 235, 573, 572), (275, 276, 614, 613), (8, 9, 347, 346), (89, 90, 428, 427), (235, 236, 574, 573), (274, 275, 613, 612), (9, 10, 348, 347), (273, 274, 612, 611), (88, 89, 427, 426), (236, 237, 575, 574), (10, 11, 349, 348), (272, 273, 611, 610), (237, 238, 576, 575), (87, 88, 426, 425), (271, 272, 610, 609), (11, 12, 350, 349), (238, 239, 577, 576), (86, 87, 425, 424), (270, 271, 609, 608), (239, 240, 578, 577), (12, 13, 351, 350), (269, 270, 608, 607), (85, 86, 424, 423), (240, 241, 579, 578), (268, 269, 607, 606), (13, 14, 352, 351), (241, 242, 580, 579), (267, 268, 606, 605), (84, 85, 423, 422), (242, 243, 581, 580), (266, 267, 605, 604), (14, 15, 353, 352), (243, 244, 582, 581), (265, 266, 604, 603), (83, 84, 422, 421), (244, 245, 583, 582), (264, 265, 603, 602), (245, 246, 584, 583), (263, 264, 602, 601), (15, 16, 354, 353), (246, 247, 585, 584), (262, 263, 601, 600), (247, 248, 586, 585), (82, 83, 421, 420), (261, 262, 600, 599), (248, 249, 587, 586), (260, 261, 599, 598), (249, 250, 588, 587), (259, 260, 598, 597), (250, 251, 589, 588), (258, 259, 597, 596), (16, 17, 355, 354), (251, 252, 590, 589), (257, 258, 596, 595), (252, 253, 591, 590), (256, 257, 595, 594), (253, 254, 592, 591), (255, 256, 594, 593), (254, 255, 593, 592), (81, 82, 420, 419), (17, 18, 356, 355), (80, 81, 419, 418), (18, 19, 357, 356), (79, 80, 418, 417), (19, 20, 358, 357), (78, 79, 417, 416), (20, 21, 359, 358), (77, 78, 416, 415), (21, 22, 360, 359), (76, 77, 415, 414), (22, 23, 361, 360), (75, 76, 414, 413), (74, 75, 413, 412), (23, 24, 362, 361), (73, 74, 412, 411), (24, 25, 363, 362), (72, 73, 411, 410), (25, 26, 364, 363), (71, 72, 410, 409), (26, 27, 365, 364), (70, 71, 409, 408), (27, 28, 366, 365), (69, 70, 408, 407), (28, 29, 367, 366), (68, 69, 407, 406), (29, 30, 368, 367), (67, 68, 406, 405), (30, 31, 369, 368), (66, 67, 405, 404), (31, 32, 370, 369), (65, 66, 404, 403), (32, 33, 371, 370), (64, 65, 403, 402), (33, 34, 372, 371), (63, 64, 402, 401), (34, 35, 373, 372), (62, 63, 401, 400), (35, 36, 374, 373), (61, 62, 400, 399), (36, 37, 375, 374), (60, 61, 399, 398), (37, 38, 376, 375), (59, 60, 398, 397), (38, 39, 377, 376), (58, 59, 397, 396), (39, 40, 378, 377), (57, 58, 396, 395), (40, 41, 379, 378), (56, 57, 395, 394), (41, 42, 380, 379), (55, 56, 394, 393), (42, 43, 381, 380), (54, 55, 393, 392), (43, 44, 382, 381), (53, 54, 392, 391), (44, 45, 383, 382), (52, 53, 391, 390), (45, 46, 384, 383), (51, 52, 390, 389), (46, 47, 385, 384), (50, 51, 389, 388), (47, 48, 386, 385), (49, 50, 388, 387), (48, 49, 387, 386), (332, 333, 671, 670), (333, 280, 618, 671), (280, 281, 619, 618), (331, 332, 670, 669), (330, 331, 669, 668), (329, 330, 668, 667), (328, 329, 667, 666), (327, 328, 666, 665), (326, 327, 665, 664), (325, 326, 664, 663), (324, 325, 663, 662), (323, 324, 662, 661), (298, 299, 637, 636), (297, 298, 636, 635), (322, 323, 661, 660), (300, 301, 639, 638), (299, 300, 638, 637), (321, 322, 660, 659), (302, 303, 641, 640), (301, 302, 640, 639), (320, 321, 659, 658), (319, 320, 658, 657), (318, 319, 657, 656), (317, 318, 656, 655), (316, 317, 655, 654), (315, 316, 654, 653), (314, 315, 653, 652), (313, 314, 652, 651), (312, 313, 651, 650), (311, 312, 650, 649), (310, 311, 649, 648), (309, 310, 648, 647), (308, 309, 647, 646), (307, 308, 646, 645), (306, 307, 645, 644), (305, 306, 644, 643), (304, 305, 643, 642), (303, 304, 642, 641), (296, 297, 635, 634), (295, 296, 634, 633), (294, 295, 633, 632), (293, 294, 632, 631), (292, 293, 631, 630), (291, 292, 630, 629), (290, 291, 629, 628), (289, 290, 628, 627), (288, 289, 627, 626), (287, 288, 626, 625), (286, 287, 625, 624), (285, 286, 624, 623), (284, 285, 623, 622), (283, 284, 622, 621), (282, 283, 621, 620), (281, 282, 620, 619), (336, 337, 675, 674), (337, 334, 672, 675), (335, 336, 674, 673), (334, 335, 673, 672)])
me_text.use_remesh_fix_poles = True
me_text.use_remesh_preserve_attributes = False
me_text.use_mirror_vertex_groups = False
me_text.update()

# ---- objects
ob_text = bpy.data.objects.new('Text', me_text)

# ---- transforms, parenting, visibility, modifiers, constraints
ob_text.location = (-0.4477, -0.9256, 0.069)
ob_text.rotation_euler = (1.571, -0.0, 0.0)
ob_text.lineart.crease_threshold = 0.0

# ---- collection membership
col_collection.objects.link(ob_text)

# ---- scene / render settings (as saved in the file)
scene.frame_start = 1; scene.frame_end = 250; scene.frame_set(1)
scene.render.engine = 'BLENDER_EEVEE_NEXT'
scene.cycles.use_denoising = False
scene.cycles.samples = 128
scene.cycles.sampling_pattern = 'TABULATED_SOBOL'
scene.cycles.use_adaptive_sampling = False
scene.cycles.use_light_tree = False
scene.view_settings.view_transform = 'Filmic'
bpy.context.view_layer.update()

# ---- added for rendering (the .blend has no active camera and no usable light): camera, sun
cam_auto = bpy.data.cameras.new('AutoCamera')
cam_auto.lens = 50.0
cam_auto.sensor_width = 36.0
cam_auto.clip_end = 1000.0
ob_auto_camera = bpy.data.objects.new('AutoCamera', cam_auto)
scene.collection.objects.link(ob_auto_camera)
ob_auto_camera.location = (0.828113, -1.95383, 1.03491)
ob_auto_camera.rotation_euler = (1.09748, -7.21219e-08, 0.694738)
scene.camera = ob_auto_camera
light_auto_sun = bpy.data.lights.new('AutoSun', 'SUN')
light_auto_sun.energy = 3.0
light_auto_sun.angle = 0.0523599
ob_auto_sun = bpy.data.objects.new('AutoSun', light_auto_sun)
scene.collection.objects.link(ob_auto_sun)
ob_auto_sun.rotation_euler = (0.872665, 0.174533, 0.523599)
bpy.context.view_layer.update()
